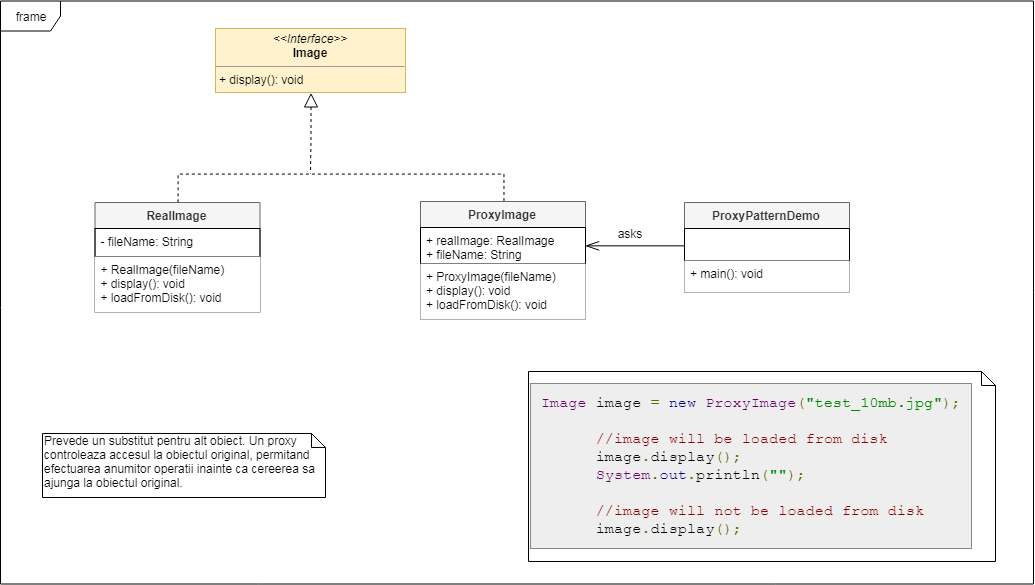

The diagram above was exported from draw.io. Its source (the exported page's mxGraphModel, read from the mxfile embedded in the PNG):
<mxGraphModel dx="1871" dy="1704" grid="0" gridSize="10" guides="1" tooltips="1" connect="1" arrows="1" fold="1" page="1" pageScale="1" pageWidth="850" pageHeight="1100" math="0" shadow="0">
  <root>
    <mxCell id="0" />
    <mxCell id="1" parent="0" />
    <mxCell id="3vKSlqFdRkigWl60w8Ka-63" value="frame" style="shape=umlFrame;whiteSpace=wrap;html=1;fillColor=#ffffff;gradientColor=none;" parent="1" vertex="1">
      <mxGeometry x="-438" y="-546.5" width="1033" height="583" as="geometry" />
    </mxCell>
    <mxCell id="R6e51nJAAoKppMAlARRm-1" value="Prevede un substitut pentru alt obiect. Un proxy controleaza accesul la obiectul original, permitand efectuarea anumitor operatii inainte ca cereerea sa ajunga la obiectul original." style="shape=note;whiteSpace=wrap;html=1;size=14;verticalAlign=top;align=left;spacingTop=-6;" parent="1" vertex="1">
      <mxGeometry x="-396" y="-114" width="283" height="64" as="geometry" />
    </mxCell>
    <mxCell id="WQi4dgbEpur2zR9bpzCs-1" style="edgeStyle=orthogonalEdgeStyle;rounded=0;orthogonalLoop=1;jettySize=auto;html=1;exitX=0.5;exitY=1;exitDx=0;exitDy=0;dashed=1;endArrow=none;endFill=0;startArrow=block;startFill=0;endSize=12;startSize=12;" parent="1" source="62MZo0NASbRCz-1n7-fi-1" edge="1">
      <mxGeometry relative="1" as="geometry">
        <mxPoint x="-128" y="-374" as="targetPoint" />
      </mxGeometry>
    </mxCell>
    <mxCell id="62MZo0NASbRCz-1n7-fi-1" value="&lt;p style=&quot;margin: 0px ; margin-top: 4px ; text-align: center&quot;&gt;&lt;i&gt;&amp;lt;&amp;lt;Interface&amp;gt;&amp;gt;&lt;/i&gt;&lt;br&gt;&lt;b&gt;Image&lt;/b&gt;&lt;/p&gt;&lt;hr size=&quot;1&quot;&gt;&lt;p style=&quot;margin: 0px ; margin-left: 4px&quot;&gt;&lt;/p&gt;&lt;p style=&quot;margin: 0px ; margin-left: 4px&quot;&gt;&lt;span&gt;+ display(): void&lt;/span&gt;&lt;br&gt;&lt;/p&gt;" style="verticalAlign=top;align=left;overflow=fill;fontSize=12;fontFamily=Helvetica;html=1;fillColor=#fff2cc;strokeColor=#d6b656;" parent="1" vertex="1">
      <mxGeometry x="-223" y="-519" width="190" height="64" as="geometry" />
    </mxCell>
    <mxCell id="WQi4dgbEpur2zR9bpzCs-2" style="edgeStyle=orthogonalEdgeStyle;rounded=0;orthogonalLoop=1;jettySize=auto;html=1;startArrow=none;startFill=0;startSize=12;endArrow=openThin;endFill=0;endSize=12;entryX=1;entryY=0.5;entryDx=0;entryDy=0;exitX=0;exitY=0.531;exitDx=0;exitDy=0;exitPerimeter=0;" parent="1" source="62MZo0NASbRCz-1n7-fi-6" edge="1" target="b1om6vuzngPnjsjpFG6D-2">
      <mxGeometry relative="1" as="geometry">
        <mxPoint x="508" y="-436" as="targetPoint" />
        <Array as="points" />
      </mxGeometry>
    </mxCell>
    <mxCell id="62MZo0NASbRCz-1n7-fi-2" value="ProxyPatternDemo" style="swimlane;fontStyle=1;align=center;verticalAlign=top;childLayout=stackLayout;horizontal=1;startSize=26;horizontalStack=0;resizeParent=1;resizeParentMax=0;resizeLast=0;collapsible=1;marginBottom=0;fillColor=#f5f5f5;strokeColor=#666666;fontColor=#333333;" parent="1" vertex="1">
      <mxGeometry x="246" y="-345" width="165" height="90" as="geometry" />
    </mxCell>
    <mxCell id="62MZo0NASbRCz-1n7-fi-6" value="" style="text;strokeColor=#000000;fillColor=none;align=left;verticalAlign=top;spacingLeft=4;spacingRight=4;overflow=hidden;rotatable=0;points=[[0,0.5],[1,0.5]];portConstraint=eastwest;" parent="62MZo0NASbRCz-1n7-fi-2" vertex="1">
      <mxGeometry y="26" width="165" height="32" as="geometry" />
    </mxCell>
    <mxCell id="62MZo0NASbRCz-1n7-fi-4" value="+ main(): void&#10;" style="text;strokeColor=none;fillColor=#ffffff;align=left;verticalAlign=top;spacingLeft=4;spacingRight=4;overflow=hidden;rotatable=0;points=[[0,0.5],[1,0.5]];portConstraint=eastwest;" parent="62MZo0NASbRCz-1n7-fi-2" vertex="1">
      <mxGeometry y="58" width="165" height="32" as="geometry" />
    </mxCell>
    <mxCell id="62MZo0NASbRCz-1n7-fi-22" style="edgeStyle=orthogonalEdgeStyle;rounded=0;orthogonalLoop=1;jettySize=auto;html=1;exitX=0.5;exitY=0;exitDx=0;exitDy=0;endArrow=none;endFill=0;endSize=12;dashed=1;entryX=0.5;entryY=0;entryDx=0;entryDy=0;" parent="1" source="62MZo0NASbRCz-1n7-fi-13" edge="1" target="b1om6vuzngPnjsjpFG6D-1">
      <mxGeometry relative="1" as="geometry">
        <mxPoint x="-553.5238095238096" y="-345.2142857142858" as="sourcePoint" />
        <mxPoint x="117" y="-345" as="targetPoint" />
        <Array as="points">
          <mxPoint x="-261" y="-374" />
          <mxPoint x="65" y="-374" />
        </Array>
      </mxGeometry>
    </mxCell>
    <mxCell id="62MZo0NASbRCz-1n7-fi-13" value="RealImage" style="swimlane;fontStyle=1;align=center;verticalAlign=top;childLayout=stackLayout;horizontal=1;startSize=26;horizontalStack=0;resizeParent=1;resizeParentMax=0;resizeLast=0;collapsible=1;marginBottom=0;fillColor=#f5f5f5;strokeColor=#666666;fontColor=#333333;" parent="1" vertex="1">
      <mxGeometry x="-343.5" y="-345" width="165" height="110" as="geometry" />
    </mxCell>
    <mxCell id="62MZo0NASbRCz-1n7-fi-14" value="- fileName: String" style="text;strokeColor=#000000;fillColor=none;align=left;verticalAlign=top;spacingLeft=4;spacingRight=4;overflow=hidden;rotatable=0;points=[[0,0.5],[1,0.5]];portConstraint=eastwest;" parent="62MZo0NASbRCz-1n7-fi-13" vertex="1">
      <mxGeometry y="26" width="165" height="28" as="geometry" />
    </mxCell>
    <mxCell id="62MZo0NASbRCz-1n7-fi-15" value="+ RealImage(fileName)&#10;+ display(): void&#10;+ loadFromDisk(): void" style="text;strokeColor=none;fillColor=#ffffff;align=left;verticalAlign=top;spacingLeft=4;spacingRight=4;overflow=hidden;rotatable=0;points=[[0,0.5],[1,0.5]];portConstraint=eastwest;" parent="62MZo0NASbRCz-1n7-fi-13" vertex="1">
      <mxGeometry y="54" width="165" height="56" as="geometry" />
    </mxCell>
    <mxCell id="WQi4dgbEpur2zR9bpzCs-8" value="&lt;pre style=&quot;background-color: rgb(255 , 255 , 255) ; font-size: 14px&quot;&gt;&lt;pre style=&quot;font-family: &amp;#34;consolas&amp;#34;&quot;&gt;&lt;pre style=&quot;font-family: &amp;#34;consolas&amp;#34; ; font-size: 12pt&quot;&gt;&lt;pre class=&quot;prettyprint notranslate prettyprinted&quot; style=&quot;font-family: monospace , monospace ; font-size: 0.95em ; border: 1px solid rgb(136 , 136 , 136) ; padding: 0.625rem ; overflow-x: auto ; color: rgba(0 , 0 , 0 , 0.87) ; background: rgb(238 , 238 , 238) ; margin-top: -5px&quot;&gt;&lt;span class=&quot;typ&quot; style=&quot;color: rgb(102 , 0 , 102)&quot;&gt;Image&lt;/span&gt;&lt;span class=&quot;pln&quot; style=&quot;color: rgb(0 , 0 , 0)&quot;&gt; image &lt;/span&gt;&lt;span class=&quot;pun&quot; style=&quot;color: rgb(102 , 102 , 0)&quot;&gt;=&lt;/span&gt;&lt;span class=&quot;pln&quot; style=&quot;color: rgb(0 , 0 , 0)&quot;&gt; &lt;/span&gt;&lt;span class=&quot;kwd&quot; style=&quot;color: rgb(0 , 0 , 136)&quot;&gt;new&lt;/span&gt;&lt;span class=&quot;pln&quot; style=&quot;color: rgb(0 , 0 , 0)&quot;&gt; &lt;/span&gt;&lt;span class=&quot;typ&quot; style=&quot;color: rgb(102 , 0 , 102)&quot;&gt;ProxyImage&lt;/span&gt;&lt;span class=&quot;pun&quot; style=&quot;color: rgb(102 , 102 , 0)&quot;&gt;(&lt;/span&gt;&lt;span class=&quot;str&quot; style=&quot;color: rgb(0 , 136 , 0)&quot;&gt;&quot;test_10mb.jpg&quot;&lt;/span&gt;&lt;span class=&quot;pun&quot; style=&quot;color: rgb(102 , 102 , 0)&quot;&gt;);&lt;/span&gt;&lt;span class=&quot;pln&quot; style=&quot;color: rgb(0 , 0 , 0)&quot;&gt;&lt;br/&gt;&lt;br/&gt;      &lt;/span&gt;&lt;span class=&quot;com&quot; style=&quot;color: rgb(136 , 0 , 0)&quot;&gt;//image will be loaded from disk&lt;/span&gt;&lt;span class=&quot;pln&quot; style=&quot;color: rgb(0 , 0 , 0)&quot;&gt;&lt;br/&gt;      image&lt;/span&gt;&lt;span class=&quot;pun&quot; style=&quot;color: rgb(102 , 102 , 0)&quot;&gt;.&lt;/span&gt;&lt;span class=&quot;pln&quot; style=&quot;color: rgb(0 , 0 , 0)&quot;&gt;display&lt;/span&gt;&lt;span class=&quot;pun&quot; style=&quot;color: rgb(102 , 102 , 0)&quot;&gt;();&lt;/span&gt;&lt;span class=&quot;pln&quot; style=&quot;color: rgb(0 , 0 , 0)&quot;&gt; &lt;br/&gt;      &lt;/span&gt;&lt;span class=&quot;typ&quot; style=&quot;color: rgb(102 , 0 , 102)&quot;&gt;System&lt;/span&gt;&lt;span class=&quot;pun&quot; style=&quot;color: rgb(102 , 102 , 0)&quot;&gt;.&lt;/span&gt;&lt;span class=&quot;kwd&quot; style=&quot;color: rgb(0 , 0 , 136)&quot;&gt;out&lt;/span&gt;&lt;span class=&quot;pun&quot; style=&quot;color: rgb(102 , 102 , 0)&quot;&gt;.&lt;/span&gt;&lt;span class=&quot;pln&quot; style=&quot;color: rgb(0 , 0 , 0)&quot;&gt;println&lt;/span&gt;&lt;span class=&quot;pun&quot; style=&quot;color: rgb(102 , 102 , 0)&quot;&gt;(&lt;/span&gt;&lt;span class=&quot;str&quot; style=&quot;color: rgb(0 , 136 , 0)&quot;&gt;&quot;&quot;&lt;/span&gt;&lt;span class=&quot;pun&quot; style=&quot;color: rgb(102 , 102 , 0)&quot;&gt;);&lt;/span&gt;&lt;span class=&quot;pln&quot; style=&quot;color: rgb(0 , 0 , 0)&quot;&gt;&lt;br/&gt;      &lt;br/&gt;      &lt;/span&gt;&lt;span class=&quot;com&quot; style=&quot;color: rgb(136 , 0 , 0)&quot;&gt;//image will not be loaded from disk&lt;/span&gt;&lt;span class=&quot;pln&quot; style=&quot;color: rgb(0 , 0 , 0)&quot;&gt;&lt;br/&gt;      image&lt;/span&gt;&lt;span class=&quot;pun&quot; style=&quot;color: rgb(102 , 102 , 0)&quot;&gt;.&lt;/span&gt;&lt;span class=&quot;pln&quot; style=&quot;color: rgb(0 , 0 , 0)&quot;&gt;display&lt;/span&gt;&lt;span class=&quot;pun&quot; style=&quot;color: rgb(102 , 102 , 0)&quot;&gt;();&lt;/span&gt;&lt;span class=&quot;pln&quot; style=&quot;color: rgb(0 , 0 , 0)&quot;&gt; &lt;/span&gt;&lt;/pre&gt;&lt;/pre&gt;&lt;/pre&gt;&lt;/pre&gt;" style="shape=note;whiteSpace=wrap;html=1;size=14;verticalAlign=top;align=left;spacingTop=-6;" parent="1" vertex="1">
      <mxGeometry x="90" y="-176" width="467" height="190" as="geometry" />
    </mxCell>
    <mxCell id="b1om6vuzngPnjsjpFG6D-1" value="ProxyImage" style="swimlane;fontStyle=1;align=center;verticalAlign=top;childLayout=stackLayout;horizontal=1;startSize=26;horizontalStack=0;resizeParent=1;resizeParentMax=0;resizeLast=0;collapsible=1;marginBottom=0;fillColor=#f5f5f5;strokeColor=#666666;fontColor=#333333;" vertex="1" parent="1">
      <mxGeometry x="-18" y="-346" width="165" height="118" as="geometry" />
    </mxCell>
    <mxCell id="b1om6vuzngPnjsjpFG6D-2" value="+ realImage: RealImage&#10;+ fileName: String" style="text;strokeColor=#000000;fillColor=none;align=left;verticalAlign=top;spacingLeft=4;spacingRight=4;overflow=hidden;rotatable=0;points=[[0,0.5],[1,0.5]];portConstraint=eastwest;" vertex="1" parent="b1om6vuzngPnjsjpFG6D-1">
      <mxGeometry y="26" width="165" height="36" as="geometry" />
    </mxCell>
    <mxCell id="b1om6vuzngPnjsjpFG6D-3" value="+ ProxyImage(fileName)&#10;+ display(): void&#10;+ loadFromDisk(): void" style="text;strokeColor=none;fillColor=#ffffff;align=left;verticalAlign=top;spacingLeft=4;spacingRight=4;overflow=hidden;rotatable=0;points=[[0,0.5],[1,0.5]];portConstraint=eastwest;" vertex="1" parent="b1om6vuzngPnjsjpFG6D-1">
      <mxGeometry y="62" width="165" height="56" as="geometry" />
    </mxCell>
    <mxCell id="b1om6vuzngPnjsjpFG6D-4" value="asks" style="text;align=center;fontStyle=0;verticalAlign=middle;spacingLeft=3;spacingRight=3;strokeColor=none;rotatable=0;points=[[0,0.5],[1,0.5]];portConstraint=eastwest;" vertex="1" parent="1">
      <mxGeometry x="152" y="-326" width="80" height="26" as="geometry" />
    </mxCell>
  </root>
</mxGraphModel>